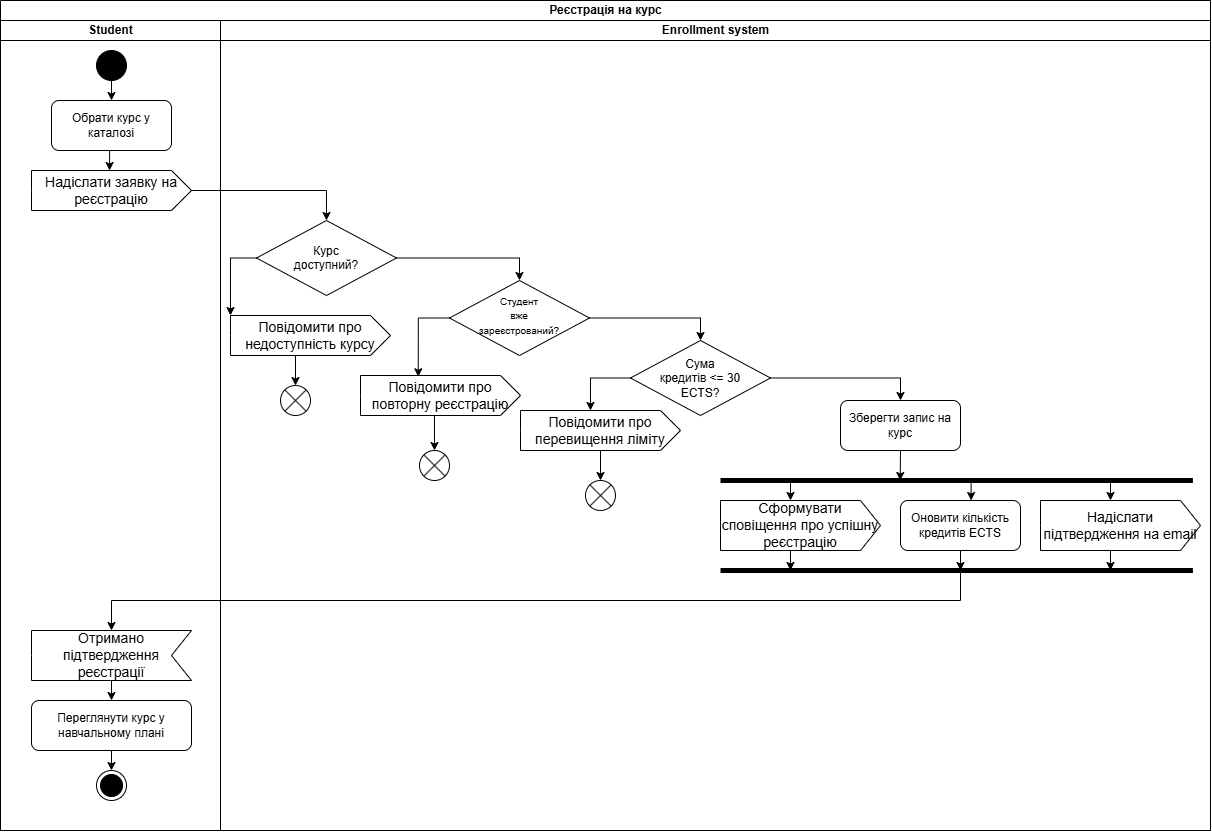

The diagram above was exported from draw.io. Its source (the exported page's mxGraphModel, read from the mxfile embedded in the PNG):
<mxGraphModel dx="1574" dy="870" grid="1" gridSize="10" guides="1" tooltips="1" connect="1" arrows="1" fold="1" page="1" pageScale="1" pageWidth="827" pageHeight="1169" background="light-dark(#FFFFFF,#121212)" math="0" shadow="0">
  <root>
    <mxCell id="0" />
    <mxCell id="1" parent="0" />
    <mxCell id="N9TmTLbFuadClWTrBSp_-7" parent="1" style="swimlane;childLayout=stackLayout;resizeParent=1;resizeParentMax=0;startSize=20;html=1;" value="Реєстрація на курс" vertex="1">
      <mxGeometry height="830" width="1210" x="40" y="20" as="geometry">
        <mxRectangle height="30" width="70" x="70.00000000000045" y="30" as="alternateBounds" />
      </mxGeometry>
    </mxCell>
    <mxCell id="N9TmTLbFuadClWTrBSp_-9" parent="N9TmTLbFuadClWTrBSp_-7" style="swimlane;startSize=20;html=1;" value="Student" vertex="1">
      <mxGeometry height="810" width="220" y="20" as="geometry">
        <mxRectangle height="460" width="40" y="20" as="alternateBounds" />
      </mxGeometry>
    </mxCell>
    <mxCell id="N9TmTLbFuadClWTrBSp_-12" edge="1" parent="N9TmTLbFuadClWTrBSp_-9" source="N9TmTLbFuadClWTrBSp_-3" style="edgeStyle=orthogonalEdgeStyle;rounded=0;orthogonalLoop=1;jettySize=auto;html=1;exitX=0.5;exitY=1;exitDx=0;exitDy=0;entryX=0.5;entryY=0;entryDx=0;entryDy=0;defaultLabelBackgroundColor=page;labelPadding=0 4;" target="N9TmTLbFuadClWTrBSp_-11">
      <mxGeometry relative="1" as="geometry" />
    </mxCell>
    <mxCell id="N9TmTLbFuadClWTrBSp_-3" parent="N9TmTLbFuadClWTrBSp_-9" style="ellipse;fillColor=strokeColor;html=1;align=center;" value="" vertex="1">
      <mxGeometry height="30" width="30" x="96" y="30" as="geometry" />
    </mxCell>
    <mxCell id="N9TmTLbFuadClWTrBSp_-11" parent="N9TmTLbFuadClWTrBSp_-9" style="rounded=1;whiteSpace=wrap;html=1;roundedPerimeter=1;" value="Обрати курс у каталозі" vertex="1">
      <mxGeometry height="50" width="120" x="51" y="80" as="geometry" />
    </mxCell>
    <mxCell id="N9TmTLbFuadClWTrBSp_-1" parent="N9TmTLbFuadClWTrBSp_-9" style="html=1;shape=mxgraph.infographic.ribbonSimple;notch1=0;notch2=20;align=center;verticalAlign=middle;fontSize=14;fontStyle=0;fillColor=#FFFFFF;whiteSpace=wrap;" value="Надіслати заявку на реєстрацію" vertex="1">
      <mxGeometry height="40" width="160" x="31" y="150" as="geometry" />
    </mxCell>
    <mxCell id="N9TmTLbFuadClWTrBSp_-13" edge="1" parent="N9TmTLbFuadClWTrBSp_-9" source="N9TmTLbFuadClWTrBSp_-11" style="edgeStyle=orthogonalEdgeStyle;rounded=0;orthogonalLoop=1;jettySize=auto;html=1;exitX=0.5;exitY=1;exitDx=0;exitDy=0;entryX=0.488;entryY=0;entryDx=0;entryDy=0;entryPerimeter=0;defaultLabelBackgroundColor=page;labelPadding=0 4;" target="N9TmTLbFuadClWTrBSp_-1">
      <mxGeometry relative="1" x="-0.096" as="geometry" />
    </mxCell>
    <mxCell id="N9TmTLbFuadClWTrBSp_-83" edge="1" parent="N9TmTLbFuadClWTrBSp_-9" source="N9TmTLbFuadClWTrBSp_-81" style="edgeStyle=orthogonalEdgeStyle;rounded=0;orthogonalLoop=1;jettySize=auto;html=1;exitX=0.5;exitY=1;exitDx=0;exitDy=0;exitPerimeter=0;entryX=0.5;entryY=0;entryDx=0;entryDy=0;defaultLabelBackgroundColor=page;labelPadding=0 4;" target="N9TmTLbFuadClWTrBSp_-82">
      <mxGeometry relative="1" as="geometry" />
    </mxCell>
    <mxCell id="N9TmTLbFuadClWTrBSp_-81" parent="N9TmTLbFuadClWTrBSp_-9" style="html=1;shape=mxgraph.infographic.ribbonSimple;notch1=20;notch2=0;align=center;verticalAlign=middle;fontSize=14;fontStyle=0;flipH=1;fillColor=#FFFFFF;whiteSpace=wrap;legacyAnchorPoints=0;" value="Отримано підтвердження реєстрації" vertex="1">
      <mxGeometry height="50" width="160" x="31" y="610" as="geometry" />
    </mxCell>
    <mxCell id="N9TmTLbFuadClWTrBSp_-87" edge="1" parent="N9TmTLbFuadClWTrBSp_-9" source="N9TmTLbFuadClWTrBSp_-82" style="edgeStyle=orthogonalEdgeStyle;rounded=0;orthogonalLoop=1;jettySize=auto;html=1;exitX=0.5;exitY=1;exitDx=0;exitDy=0;entryX=0.5;entryY=0;entryDx=0;entryDy=0;defaultLabelBackgroundColor=page;labelPadding=0 4;" target="N9TmTLbFuadClWTrBSp_-4">
      <mxGeometry relative="1" as="geometry" />
    </mxCell>
    <mxCell id="N9TmTLbFuadClWTrBSp_-82" parent="N9TmTLbFuadClWTrBSp_-9" style="rounded=1;whiteSpace=wrap;html=1;roundedPerimeter=1;" value="Переглянути курс у навчальному плані" vertex="1">
      <mxGeometry height="50" width="160" x="31" y="680" as="geometry" />
    </mxCell>
    <mxCell id="N9TmTLbFuadClWTrBSp_-4" parent="N9TmTLbFuadClWTrBSp_-9" style="ellipse;html=1;shape=endState;fillColor=strokeColor;" value="" vertex="1">
      <mxGeometry height="30" width="30" x="96" y="750" as="geometry" />
    </mxCell>
    <mxCell id="N9TmTLbFuadClWTrBSp_-15" edge="1" parent="N9TmTLbFuadClWTrBSp_-7" source="N9TmTLbFuadClWTrBSp_-1" style="edgeStyle=orthogonalEdgeStyle;rounded=0;orthogonalLoop=1;jettySize=auto;html=1;exitX=1;exitY=0.5;exitDx=0;exitDy=0;exitPerimeter=0;entryX=0.5;entryY=0;entryDx=0;entryDy=0;defaultLabelBackgroundColor=page;labelPadding=0 4;" target="N9TmTLbFuadClWTrBSp_-14">
      <mxGeometry relative="1" as="geometry" />
    </mxCell>
    <mxCell id="N9TmTLbFuadClWTrBSp_-10" parent="N9TmTLbFuadClWTrBSp_-7" style="swimlane;startSize=20;html=1;" value="Enrollment system" vertex="1">
      <mxGeometry height="810" width="990" x="220" y="20" as="geometry">
        <mxRectangle height="460" width="40" x="120" y="20" as="alternateBounds" />
      </mxGeometry>
    </mxCell>
    <mxCell id="N9TmTLbFuadClWTrBSp_-18" edge="1" parent="N9TmTLbFuadClWTrBSp_-10" style="edgeStyle=orthogonalEdgeStyle;rounded=0;orthogonalLoop=1;jettySize=auto;html=1;exitX=1;exitY=0.5;exitDx=0;exitDy=0;entryX=0.5;entryY=0;entryDx=0;entryDy=0;defaultLabelBackgroundColor=page;labelPadding=0 4;" target="N9TmTLbFuadClWTrBSp_-16">
      <mxGeometry relative="1" as="geometry">
        <mxPoint x="175" y="237.5" as="sourcePoint" />
      </mxGeometry>
    </mxCell>
    <mxCell id="N9TmTLbFuadClWTrBSp_-14" parent="N9TmTLbFuadClWTrBSp_-10" style="rhombus;whiteSpace=wrap;html=1;shapeInside=1;" value="Курс доступний?" vertex="1">
      <mxGeometry height="75" width="140" x="36" y="200" as="geometry" />
    </mxCell>
    <mxCell id="N9TmTLbFuadClWTrBSp_-20" edge="1" parent="N9TmTLbFuadClWTrBSp_-10" source="N9TmTLbFuadClWTrBSp_-16" style="edgeStyle=orthogonalEdgeStyle;rounded=0;orthogonalLoop=1;jettySize=auto;html=1;exitX=1;exitY=0.5;exitDx=0;exitDy=0;entryX=0.5;entryY=0;entryDx=0;entryDy=0;defaultLabelBackgroundColor=page;labelPadding=0 4;" target="N9TmTLbFuadClWTrBSp_-17">
      <mxGeometry relative="1" as="geometry" />
    </mxCell>
    <mxCell id="N9TmTLbFuadClWTrBSp_-16" parent="N9TmTLbFuadClWTrBSp_-10" style="rhombus;whiteSpace=wrap;html=1;shapeInside=1;align=center;fontSize=12;" value="&lt;span style=&quot;font-size: 10px;&quot;&gt;Студент вже зареєстрований?&lt;/span&gt;" vertex="1">
      <mxGeometry height="75" width="140" x="229" y="260" as="geometry" />
    </mxCell>
    <mxCell id="N9TmTLbFuadClWTrBSp_-41" edge="1" parent="N9TmTLbFuadClWTrBSp_-10" source="N9TmTLbFuadClWTrBSp_-17" style="edgeStyle=orthogonalEdgeStyle;rounded=0;orthogonalLoop=1;jettySize=auto;html=1;exitX=1;exitY=0.5;exitDx=0;exitDy=0;entryX=0.5;entryY=0;entryDx=0;entryDy=0;defaultLabelBackgroundColor=page;labelPadding=0 4;" target="N9TmTLbFuadClWTrBSp_-40">
      <mxGeometry relative="1" as="geometry" />
    </mxCell>
    <mxCell id="N9TmTLbFuadClWTrBSp_-17" parent="N9TmTLbFuadClWTrBSp_-10" style="rhombus;whiteSpace=wrap;html=1;shapeInside=1;" value="Сума кредитів &amp;lt;= 30 ECTS?" vertex="1">
      <mxGeometry height="75" width="140" x="410" y="320" as="geometry" />
    </mxCell>
    <mxCell id="N9TmTLbFuadClWTrBSp_-33" edge="1" parent="N9TmTLbFuadClWTrBSp_-10" source="N9TmTLbFuadClWTrBSp_-21" style="edgeStyle=orthogonalEdgeStyle;rounded=0;orthogonalLoop=1;jettySize=auto;html=1;exitX=0.5;exitY=1;exitDx=-10;exitDy=0;exitPerimeter=0;entryX=0.5;entryY=0;entryDx=0;entryDy=0;defaultLabelBackgroundColor=page;labelPadding=0 4;" target="N9TmTLbFuadClWTrBSp_-32">
      <mxGeometry relative="1" as="geometry" />
    </mxCell>
    <mxCell id="N9TmTLbFuadClWTrBSp_-21" parent="N9TmTLbFuadClWTrBSp_-10" style="html=1;shape=mxgraph.infographic.ribbonSimple;notch1=0;notch2=20;align=center;verticalAlign=middle;fontSize=14;fontStyle=0;fillColor=#FFFFFF;whiteSpace=wrap;" value="Повідомити про недоступність курсу" vertex="1">
      <mxGeometry height="40" width="160" x="10" y="295" as="geometry" />
    </mxCell>
    <mxCell id="N9TmTLbFuadClWTrBSp_-23" edge="1" parent="N9TmTLbFuadClWTrBSp_-10" source="N9TmTLbFuadClWTrBSp_-14" style="edgeStyle=orthogonalEdgeStyle;rounded=0;orthogonalLoop=1;jettySize=auto;html=1;exitX=0;exitY=0.5;exitDx=0;exitDy=0;entryX=0;entryY=0;entryDx=0;entryDy=0;entryPerimeter=0;defaultLabelBackgroundColor=page;labelPadding=0 4;" target="N9TmTLbFuadClWTrBSp_-21">
      <mxGeometry relative="1" as="geometry" />
    </mxCell>
    <mxCell id="N9TmTLbFuadClWTrBSp_-35" edge="1" parent="N9TmTLbFuadClWTrBSp_-10" source="N9TmTLbFuadClWTrBSp_-24" style="edgeStyle=orthogonalEdgeStyle;rounded=0;orthogonalLoop=1;jettySize=auto;html=1;exitX=0.5;exitY=1;exitDx=-10;exitDy=0;exitPerimeter=0;entryX=0.5;entryY=0;entryDx=0;entryDy=0;defaultLabelBackgroundColor=page;labelPadding=0 4;" target="N9TmTLbFuadClWTrBSp_-34">
      <mxGeometry relative="1" as="geometry" />
    </mxCell>
    <mxCell id="N9TmTLbFuadClWTrBSp_-24" parent="N9TmTLbFuadClWTrBSp_-10" style="html=1;shape=mxgraph.infographic.ribbonSimple;notch1=0;notch2=20;align=center;verticalAlign=middle;fontSize=14;fontStyle=0;fillColor=#FFFFFF;whiteSpace=wrap;" value="Повідомити про повторну реєстрацію" vertex="1">
      <mxGeometry height="40" width="160" x="140" y="355" as="geometry" />
    </mxCell>
    <mxCell id="N9TmTLbFuadClWTrBSp_-28" edge="1" parent="N9TmTLbFuadClWTrBSp_-10" source="N9TmTLbFuadClWTrBSp_-16" style="edgeStyle=orthogonalEdgeStyle;rounded=0;orthogonalLoop=1;jettySize=auto;html=1;exitX=0;exitY=0.5;exitDx=0;exitDy=0;entryX=0.361;entryY=0.032;entryDx=0;entryDy=0;entryPerimeter=0;defaultLabelBackgroundColor=page;labelPadding=0 4;" target="N9TmTLbFuadClWTrBSp_-24">
      <mxGeometry relative="1" as="geometry" />
    </mxCell>
    <mxCell id="N9TmTLbFuadClWTrBSp_-37" edge="1" parent="N9TmTLbFuadClWTrBSp_-10" source="N9TmTLbFuadClWTrBSp_-30" style="edgeStyle=orthogonalEdgeStyle;rounded=0;orthogonalLoop=1;jettySize=auto;html=1;exitX=0.5;exitY=1;exitDx=-10;exitDy=0;exitPerimeter=0;entryX=0.5;entryY=0;entryDx=0;entryDy=0;defaultLabelBackgroundColor=page;labelPadding=0 4;" target="N9TmTLbFuadClWTrBSp_-36">
      <mxGeometry relative="1" as="geometry" />
    </mxCell>
    <mxCell id="N9TmTLbFuadClWTrBSp_-30" parent="N9TmTLbFuadClWTrBSp_-10" style="html=1;shape=mxgraph.infographic.ribbonSimple;notch1=0;notch2=20;align=center;verticalAlign=middle;fontSize=14;fontStyle=0;fillColor=#FFFFFF;whiteSpace=wrap;" value="Повідомити про перевищення ліміту" vertex="1">
      <mxGeometry height="40" width="160" x="300" y="390" as="geometry" />
    </mxCell>
    <mxCell id="N9TmTLbFuadClWTrBSp_-31" edge="1" parent="N9TmTLbFuadClWTrBSp_-10" source="N9TmTLbFuadClWTrBSp_-17" style="edgeStyle=orthogonalEdgeStyle;rounded=0;orthogonalLoop=1;jettySize=auto;html=1;exitX=0;exitY=0.5;exitDx=0;exitDy=0;entryX=0.5;entryY=0;entryDx=-10;entryDy=0;entryPerimeter=0;defaultLabelBackgroundColor=page;labelPadding=0 4;" target="N9TmTLbFuadClWTrBSp_-30">
      <mxGeometry relative="1" as="geometry" />
    </mxCell>
    <mxCell id="N9TmTLbFuadClWTrBSp_-32" parent="N9TmTLbFuadClWTrBSp_-10" style="shape=sumEllipse;perimeter=ellipsePerimeter;html=1;backgroundOutline=1;" value="" vertex="1">
      <mxGeometry height="30" width="30" x="60" y="365" as="geometry" />
    </mxCell>
    <mxCell id="N9TmTLbFuadClWTrBSp_-34" parent="N9TmTLbFuadClWTrBSp_-10" style="shape=sumEllipse;perimeter=ellipsePerimeter;html=1;backgroundOutline=1;" value="" vertex="1">
      <mxGeometry height="30" width="30" x="199" y="430" as="geometry" />
    </mxCell>
    <mxCell id="N9TmTLbFuadClWTrBSp_-36" parent="N9TmTLbFuadClWTrBSp_-10" style="shape=sumEllipse;perimeter=ellipsePerimeter;html=1;backgroundOutline=1;" value="" vertex="1">
      <mxGeometry height="30" width="30" x="365" y="460" as="geometry" />
    </mxCell>
    <mxCell id="N9TmTLbFuadClWTrBSp_-38" parent="N9TmTLbFuadClWTrBSp_-10" style="html=1;shape=mxgraph.infographic.ribbonSimple;notch1=0;notch2=20;align=center;verticalAlign=middle;fontSize=14;fontStyle=0;fillColor=#FFFFFF;whiteSpace=wrap;" value="Сформувати сповіщення про успішну реєстрацію" vertex="1">
      <mxGeometry height="50" width="160" x="500" y="480" as="geometry" />
    </mxCell>
    <mxCell id="N9TmTLbFuadClWTrBSp_-44" edge="1" parent="N9TmTLbFuadClWTrBSp_-10" source="N9TmTLbFuadClWTrBSp_-40" style="edgeStyle=orthogonalEdgeStyle;rounded=0;orthogonalLoop=1;jettySize=auto;html=1;exitX=0.5;exitY=1;exitDx=0;exitDy=0;defaultLabelBackgroundColor=page;labelPadding=0 4;">
      <mxGeometry relative="1" as="geometry">
        <mxPoint x="679.6987951807232" y="460" as="targetPoint" />
      </mxGeometry>
    </mxCell>
    <mxCell id="N9TmTLbFuadClWTrBSp_-40" parent="N9TmTLbFuadClWTrBSp_-10" style="rounded=1;whiteSpace=wrap;html=1;roundedPerimeter=1;" value="Зберегти запис на курс" vertex="1">
      <mxGeometry height="50" width="120" x="620" y="380" as="geometry" />
    </mxCell>
    <mxCell id="N9TmTLbFuadClWTrBSp_-43" edge="1" parent="N9TmTLbFuadClWTrBSp_-10" style="endArrow=none;startArrow=none;endFill=0;startFill=0;endSize=8;html=1;verticalAlign=bottom;labelBackgroundColor=none;strokeWidth=5;rounded=0;defaultLabelBackgroundColor=page;labelPadding=0 4;fontStyle=0;fontSize=13;" value="">
      <mxGeometry relative="1" width="160" as="geometry">
        <mxPoint x="500" y="460" as="sourcePoint" />
        <mxPoint x="972.4096385542168" y="460" as="targetPoint" />
      </mxGeometry>
    </mxCell>
    <mxCell id="N9TmTLbFuadClWTrBSp_-46" parent="N9TmTLbFuadClWTrBSp_-10" style="rounded=1;whiteSpace=wrap;html=1;roundedPerimeter=1;" value="Оновити кількість кредитів ECTS" vertex="1">
      <mxGeometry height="50" width="120" x="680" y="480" as="geometry" />
    </mxCell>
    <mxCell id="N9TmTLbFuadClWTrBSp_-49" parent="N9TmTLbFuadClWTrBSp_-10" style="html=1;shape=mxgraph.infographic.ribbonSimple;notch1=0;notch2=20;align=center;verticalAlign=middle;fontSize=14;fontStyle=0;fillColor=#FFFFFF;whiteSpace=wrap;" value="Надіслати підтвердження на email" vertex="1">
      <mxGeometry height="50" width="160" x="820" y="480" as="geometry" />
    </mxCell>
    <mxCell id="N9TmTLbFuadClWTrBSp_-51" edge="1" parent="N9TmTLbFuadClWTrBSp_-10" style="endArrow=none;startArrow=none;endFill=0;startFill=0;endSize=8;html=1;verticalAlign=bottom;labelBackgroundColor=none;strokeWidth=5;rounded=0;defaultLabelBackgroundColor=page;labelPadding=0 4;fontStyle=0;fontSize=13;" value="">
      <mxGeometry relative="1" width="160" as="geometry">
        <mxPoint x="500" y="550" as="sourcePoint" />
        <mxPoint x="972.4096385542168" y="550" as="targetPoint" />
      </mxGeometry>
    </mxCell>
    <mxCell id="N9TmTLbFuadClWTrBSp_-45" edge="1" parent="1" style="edgeStyle=orthogonalEdgeStyle;rounded=0;orthogonalLoop=1;jettySize=auto;html=1;entryX=0.5;entryY=0;entryDx=-10;entryDy=0;defaultLabelBackgroundColor=page;labelPadding=0 4;entryPerimeter=0;" target="N9TmTLbFuadClWTrBSp_-38">
      <mxGeometry relative="1" as="geometry">
        <mxPoint x="820" y="500" as="sourcePoint" />
        <mxPoint x="725" y="180" as="targetPoint" />
      </mxGeometry>
    </mxCell>
    <mxCell id="N9TmTLbFuadClWTrBSp_-48" edge="1" parent="1" style="edgeStyle=orthogonalEdgeStyle;rounded=0;orthogonalLoop=1;jettySize=auto;html=1;entryX=0.6;entryY=-0.017;entryDx=0;entryDy=0;defaultLabelBackgroundColor=page;labelPadding=0 4;">
      <mxGeometry relative="1" as="geometry">
        <mxPoint x="1009" y="500" as="sourcePoint" />
        <mxPoint x="1010.6054158607353" y="520.0000000000002" as="targetPoint" />
      </mxGeometry>
    </mxCell>
    <mxCell id="N9TmTLbFuadClWTrBSp_-50" edge="1" parent="1" style="edgeStyle=orthogonalEdgeStyle;rounded=0;orthogonalLoop=1;jettySize=auto;html=1;entryX=0.5;entryY=0;entryDx=-10;entryDy=0;defaultLabelBackgroundColor=page;labelPadding=0 4;entryPerimeter=0;" target="N9TmTLbFuadClWTrBSp_-49">
      <mxGeometry relative="1" as="geometry">
        <mxPoint x="1150" y="500" as="sourcePoint" />
        <mxPoint x="1244" y="362.5" as="targetPoint" />
      </mxGeometry>
    </mxCell>
    <mxCell id="N9TmTLbFuadClWTrBSp_-52" edge="1" parent="1" source="N9TmTLbFuadClWTrBSp_-38" style="edgeStyle=orthogonalEdgeStyle;rounded=0;orthogonalLoop=1;jettySize=auto;html=1;exitX=0.5;exitY=1;exitDx=-10;exitDy=0;defaultLabelBackgroundColor=page;labelPadding=0 4;exitPerimeter=0;">
      <mxGeometry relative="1" as="geometry">
        <mxPoint x="850" y="290" as="sourcePoint" />
        <mxPoint x="830" y="590" as="targetPoint" />
      </mxGeometry>
    </mxCell>
    <mxCell id="N9TmTLbFuadClWTrBSp_-53" edge="1" parent="1" source="N9TmTLbFuadClWTrBSp_-46" style="edgeStyle=orthogonalEdgeStyle;rounded=0;orthogonalLoop=1;jettySize=auto;html=1;exitX=0.5;exitY=1;exitDx=0;exitDy=0;defaultLabelBackgroundColor=page;labelPadding=0 4;">
      <mxGeometry relative="1" as="geometry">
        <mxPoint x="990" y="320" as="sourcePoint" />
        <mxPoint x="1000" y="590" as="targetPoint" />
      </mxGeometry>
    </mxCell>
    <mxCell id="N9TmTLbFuadClWTrBSp_-80" edge="1" parent="1" source="N9TmTLbFuadClWTrBSp_-49" style="edgeStyle=orthogonalEdgeStyle;rounded=0;orthogonalLoop=1;jettySize=auto;html=1;exitX=0.5;exitY=1;exitDx=-10;exitDy=0;defaultLabelBackgroundColor=page;labelPadding=0 4;exitPerimeter=0;">
      <mxGeometry relative="1" as="geometry">
        <mxPoint x="1000" y="350" as="sourcePoint" />
        <mxPoint x="1150" y="590" as="targetPoint" />
      </mxGeometry>
    </mxCell>
    <mxCell id="N9TmTLbFuadClWTrBSp_-84" edge="1" parent="1" style="edgeStyle=orthogonalEdgeStyle;rounded=0;orthogonalLoop=1;jettySize=auto;html=1;entryX=0.5;entryY=0;entryDx=0;entryDy=0;entryPerimeter=0;defaultLabelBackgroundColor=page;labelPadding=0 4;" target="N9TmTLbFuadClWTrBSp_-81">
      <mxGeometry relative="1" x="-0.4807" as="geometry">
        <Array as="points">
          <mxPoint x="1000" y="620" />
          <mxPoint x="151" y="620" />
        </Array>
        <mxPoint x="1000" y="590" as="sourcePoint" />
        <mxPoint x="630" y="692" as="targetPoint" />
      </mxGeometry>
    </mxCell>
  </root>
</mxGraphModel>